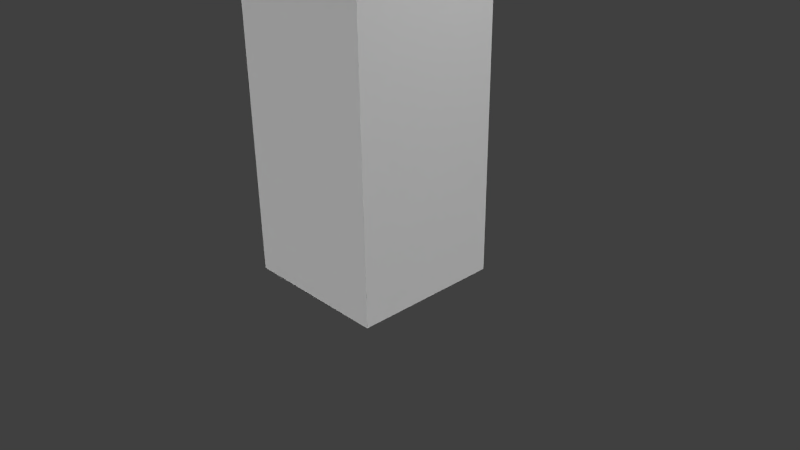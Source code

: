 # Source: plataformaTerra1.blend  (saved by Blender 2.68.0; exported with 4.5.12 LTS)
import bpy
from mathutils import Matrix  # noqa: F401  (used for matrix-valued properties, if any)

bpy.ops.wm.read_factory_settings(use_empty=True)
scene = bpy.context.scene
scene.name = 'Scene'

# ---- collections
col_collection_1 = bpy.data.collections.new('Collection 1'); scene.collection.children.link(col_collection_1)

# ---- materials (node trees are filled in below, after node groups)
mat_material_001 = bpy.data.materials.new('Material.001')
mat_material_001.alpha_threshold = 0.0
mat_material_001.use_transparent_shadow = False
mat_material_001.roughness = 0.5
mat_material_001.specular_intensity = 0.0
mat_material_001.line_color = (0.0, 0.0, 0.0, 1.0)

# ---- material node trees

# ---- world
world_world = bpy.data.worlds.new('World'); scene.world = world_world
world_world.color = (0.05088, 0.05088, 0.05088)
world_world.use_sun_shadow = False
world_world.sun_shadow_jitter_overblur = 0.0
world_world.cycles.sampling_method = 'MANUAL'
world_world.cycles.sample_map_resolution = 256

# ---- cameras
cam_camera = bpy.data.cameras.new('Camera')
cam_camera.clip_end = 100.0
cam_camera.lens = 35.0
cam_camera.sensor_width = 32.0
cam_camera.sensor_height = 18.0
cam_camera.ortho_scale = 7.314
cam_camera.dof.focus_distance = 0.0
cam_camera.dof.aperture_fstop = 128.0

# ---- lights
light_hemi_004 = bpy.data.lights.new('Hemi.004', 'SUN')
light_hemi_004.transmission_factor = 0.0
light_hemi_004.angle = 0.1993
light_hemi_004.energy = 1.0
light_hemi_004.shadow_buffer_clip_start = 0.5
light_hemi_004.shadow_soft_size = 0.1
light_hemi_004.shadow_cascade_max_distance = 1000.0
light_hemi_004.cycles.use_multiple_importance_sampling = False
light_hemi_003 = bpy.data.lights.new('Hemi.003', 'SUN')
light_hemi_003.transmission_factor = 0.0
light_hemi_003.angle = 0.1993
light_hemi_003.energy = 1.0
light_hemi_003.shadow_buffer_clip_start = 0.5
light_hemi_003.shadow_soft_size = 0.1
light_hemi_003.shadow_cascade_max_distance = 1000.0
light_hemi_003.cycles.use_multiple_importance_sampling = False
light_hemi_002 = bpy.data.lights.new('Hemi.002', 'SUN')
light_hemi_002.transmission_factor = 0.0
light_hemi_002.angle = 0.1993
light_hemi_002.energy = 1.0
light_hemi_002.shadow_buffer_clip_start = 0.5
light_hemi_002.shadow_soft_size = 0.1
light_hemi_002.shadow_cascade_max_distance = 1000.0
light_hemi_002.cycles.use_multiple_importance_sampling = False
light_hemi_001 = bpy.data.lights.new('Hemi.001', 'SUN')
light_hemi_001.transmission_factor = 0.0
light_hemi_001.angle = 0.1993
light_hemi_001.energy = 1.0
light_hemi_001.shadow_buffer_clip_start = 0.5
light_hemi_001.shadow_soft_size = 0.1
light_hemi_001.shadow_cascade_max_distance = 1000.0
light_hemi_001.cycles.use_multiple_importance_sampling = False
light_hemi = bpy.data.lights.new('Hemi', 'SUN')
light_hemi.transmission_factor = 0.0
light_hemi.angle = 0.1993
light_hemi.energy = 1.0
light_hemi.shadow_buffer_clip_start = 0.5
light_hemi.shadow_soft_size = 0.1
light_hemi.shadow_cascade_max_distance = 1000.0
light_hemi.cycles.use_multiple_importance_sampling = False
light_lamp = bpy.data.lights.new('Lamp', 'POINT')
light_lamp.transmission_factor = 0.0
light_lamp.cutoff_distance = 30.0
light_lamp.energy = 100.0
light_lamp.shadow_buffer_clip_start = 1.001
light_lamp.shadow_soft_size = 0.1
light_lamp.shadow_maximum_resolution = 0.006
light_lamp.use_absolute_resolution = True
light_lamp.cycles.use_multiple_importance_sampling = False

# ---- meshes
me_cube = bpy.data.meshes.new('Cube')
me_cube.from_pydata([(1.0, 1.0, -1.0), (1.0, -1.0, -1.0), (-1.0, -1.0, -1.0), (-1.0, 1.0, -1.0), (1.0, 1.0, 1.0), (1.0, -1.0, 1.0), (-1.0, -1.0, 1.0), (-1.0, 1.0, 1.0)], [], [(0, 1, 2, 3), (4, 7, 6, 5), (0, 4, 5, 1), (1, 5, 6, 2), (2, 6, 7, 3), (4, 0, 3, 7)])
_uv = me_cube.uv_layers.new(name='UVMap')
_uv.uv.foreach_set('vector', [0.6148, 0.2633, 0.8603, 0.2647, 0.8598, 0.9832, 0.6167, 0.9866, 1.0, 0.001019, 0.999, 0.3333, 0.6667, 0.3323, 0.6677, 0.0, 0.2849, 0.355, 0.2859, 1.003, 0.001877, 1.004, 0.0008573, 0.3537, 0.5994, 0.9393, 0.5866, 0.3609, 0.9189, 0.3599, 0.9317, 0.9383, 0.3294, 0.1917, -0.002887, 0.1927, 0.0, 0.00102, 0.3323, 0.0, 0.5504, 0.4859, 0.8828, 0.4849, 0.8955, 0.8133, 0.5632, 0.8143])
me_cube.materials.append(mat_material_001)
me_cube.use_remesh_preserve_volume = False
me_cube.use_remesh_preserve_attributes = False
me_cube.use_mirror_vertex_groups = False
me_cube.update()

# ---- objects
ob_hemi_004 = bpy.data.objects.new('Hemi.004', light_hemi_004)
ob_hemi_003 = bpy.data.objects.new('Hemi.003', light_hemi_003)
ob_hemi_002 = bpy.data.objects.new('Hemi.002', light_hemi_002)
ob_hemi_001 = bpy.data.objects.new('Hemi.001', light_hemi_001)
ob_hemi = bpy.data.objects.new('Hemi', light_hemi)
ob_cube = bpy.data.objects.new('Cube', me_cube)
ob_lamp = bpy.data.objects.new('Lamp', light_lamp)
ob_camera = bpy.data.objects.new('Camera', cam_camera)

# ---- transforms, parenting, visibility, modifiers, constraints
ob_hemi_004.location = (5.75, 0.2639, 3.833)
ob_hemi_004.rotation_euler = (-1.416, -0.0, 4.828)
ob_hemi_004.lineart.crease_threshold = 0.0
ob_hemi_003.location = (-5.396, 0.2639, 3.833)
ob_hemi_003.rotation_euler = (-1.416, -0.0, 1.567)
ob_hemi_003.lineart.crease_threshold = 0.0
ob_hemi_002.location = (0.0, 5.934, 3.833)
ob_hemi_002.rotation_euler = (-1.416, -0.0, 0.0)
ob_hemi_002.lineart.crease_threshold = 0.0
ob_hemi_001.location = (0.0, -5.578, 3.833)
ob_hemi_001.rotation_euler = (1.53, -0.0, 0.0)
ob_hemi_001.lineart.crease_threshold = 0.0
ob_hemi.location = (0.0, 0.0, 7.83)
ob_hemi.lineart.crease_threshold = 0.0
ob_cube.location = (0.0, 0.0, 2.209)
ob_cube.scale = (1.0, 1.0, 2.419)
ob_cube.lock_rotations_4d = False
ob_cube.empty_display_type = 'ARROWS'
ob_cube.lineart.crease_threshold = 0.0
ob_lamp.location = (4.076, 1.005, 5.904)
ob_lamp.rotation_euler = (0.6503, 0.05522, 1.866)
ob_lamp.lock_rotations_4d = False
ob_lamp.empty_display_type = 'ARROWS'
ob_lamp.color = (0.0, 0.0, 0.0, 0.0)
ob_lamp.lineart.crease_threshold = 0.0
ob_camera.location = (7.481, -6.508, 5.344)
ob_camera.rotation_euler = (1.109, 0.01082, 0.8149)
ob_camera.lock_rotations_4d = False
ob_camera.empty_display_type = 'ARROWS'
ob_camera.color = (0.0, 0.0, 0.0, 0.0)
ob_camera.display_type = 'WIRE'
ob_camera.lineart.crease_threshold = 0.0

# ---- collection membership
col_collection_1.objects.link(ob_hemi_004)
col_collection_1.objects.link(ob_hemi_003)
col_collection_1.objects.link(ob_hemi_002)
col_collection_1.objects.link(ob_hemi_001)
col_collection_1.objects.link(ob_hemi)
col_collection_1.objects.link(ob_cube)
col_collection_1.objects.link(ob_lamp)
col_collection_1.objects.link(ob_camera)

# ---- scene / render settings (as saved in the file)
scene.camera = ob_camera
scene.frame_start = 1; scene.frame_end = 250; scene.frame_set(1)
scene.render.engine = 'BLENDER_EEVEE_NEXT'
scene.render.image_settings.color_mode = 'RGB'
scene.render.image_settings.compression = 90
scene.render.resolution_percentage = 50
scene.render.dither_intensity = 0.0
scene.cycles.use_denoising = False
scene.cycles.samples = 10
scene.cycles.sampling_pattern = 'TABULATED_SOBOL'
scene.cycles.light_sampling_threshold = 0.0
scene.cycles.use_adaptive_sampling = False
scene.cycles.use_light_tree = False
scene.cycles.blur_glossy = 0.0
scene.cycles.volume_bounces = 1
scene.cycles.pixel_filter_type = 'GAUSSIAN'
scene.cycles.sample_clamp_indirect = 0.0
scene.view_settings.view_transform = 'Standard'
bpy.context.view_layer.update()
